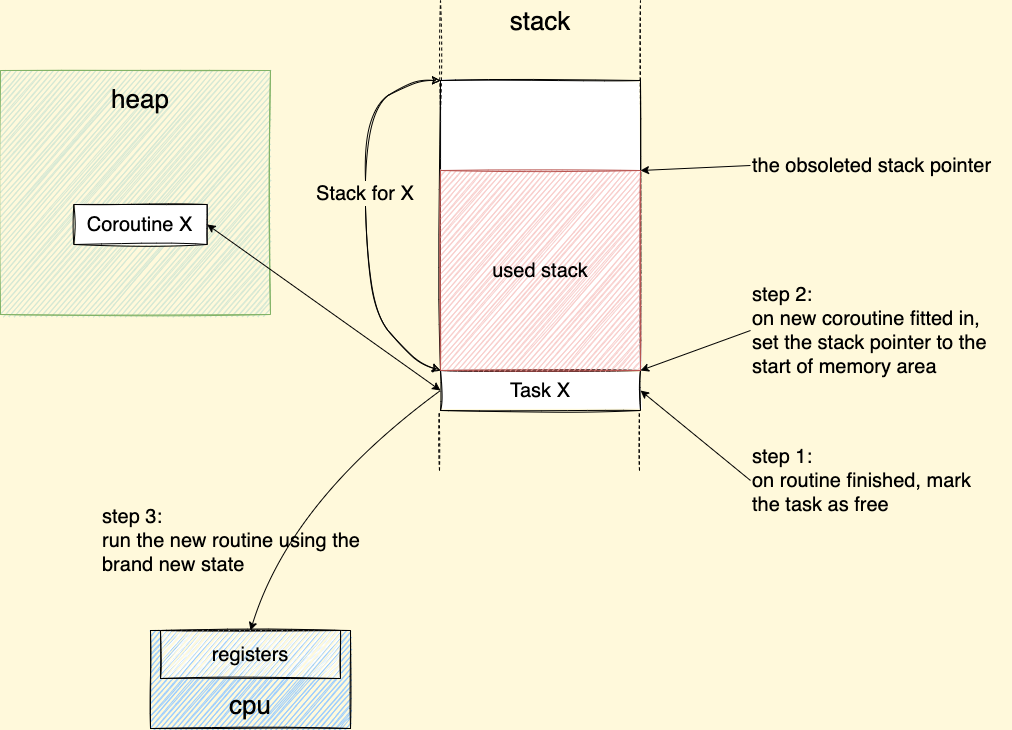

The diagram above was exported from draw.io. Its source (the exported page's mxGraphModel, read from the mxfile embedded in the PNG):
<mxGraphModel dx="1489" dy="793" grid="1" gridSize="10" guides="1" tooltips="1" connect="1" arrows="1" fold="1" page="1" pageScale="1" pageWidth="2339" pageHeight="3300" background="#FFF9DB" math="0" shadow="0">
  <root>
    <mxCell id="pHjgK3jhbbCQ-fOy6oBZ-0" />
    <mxCell id="pHjgK3jhbbCQ-fOy6oBZ-1" parent="pHjgK3jhbbCQ-fOy6oBZ-0" />
    <mxCell id="oXEUWvmYzRmXlebILtBu-0" value="step 3:&lt;br style=&quot;font-size: 20px&quot;&gt;run the new routine using the brand new state" style="text;html=1;strokeColor=none;fillColor=none;align=left;verticalAlign=middle;whiteSpace=wrap;rounded=0;fontSize=20;" parent="pHjgK3jhbbCQ-fOy6oBZ-1" vertex="1">
      <mxGeometry x="280" y="570" width="260" height="60" as="geometry" />
    </mxCell>
    <mxCell id="oXEUWvmYzRmXlebILtBu-1" value="Task X" style="rounded=0;whiteSpace=wrap;html=1;fontSize=20;sketch=1;" parent="pHjgK3jhbbCQ-fOy6oBZ-1" vertex="1">
      <mxGeometry x="620" y="430" width="200" height="40" as="geometry" />
    </mxCell>
    <mxCell id="oXEUWvmYzRmXlebILtBu-3" value="" style="rounded=0;whiteSpace=wrap;html=1;fontSize=20;sketch=1;" parent="pHjgK3jhbbCQ-fOy6oBZ-1" vertex="1">
      <mxGeometry x="620" y="140" width="200" height="290" as="geometry" />
    </mxCell>
    <mxCell id="oXEUWvmYzRmXlebILtBu-5" value="step 1:&lt;br style=&quot;font-size: 20px&quot;&gt;on routine finished, mark the task as free" style="text;html=1;strokeColor=none;fillColor=none;align=left;verticalAlign=middle;whiteSpace=wrap;rounded=0;fontSize=20;" parent="pHjgK3jhbbCQ-fOy6oBZ-1" vertex="1">
      <mxGeometry x="930" y="490" width="250" height="100" as="geometry" />
    </mxCell>
    <mxCell id="oXEUWvmYzRmXlebILtBu-6" value="" style="rounded=0;whiteSpace=wrap;html=1;shadow=0;glass=0;fillColor=#99CCFF;sketch=1;fontSize=16;strokeColor=rgba(0, 0, 0, 1);fillStyle=auto;" parent="pHjgK3jhbbCQ-fOy6oBZ-1" vertex="1">
      <mxGeometry x="330" y="690" width="200" height="98" as="geometry" />
    </mxCell>
    <mxCell id="oXEUWvmYzRmXlebILtBu-7" value="registers" style="rounded=0;whiteSpace=wrap;html=1;shadow=0;glass=0;fillColor=#FFFFFF;gradientColor=none;sketch=1;fontSize=20;" parent="pHjgK3jhbbCQ-fOy6oBZ-1" vertex="1">
      <mxGeometry x="340" y="690" width="180" height="48" as="geometry" />
    </mxCell>
    <mxCell id="oXEUWvmYzRmXlebILtBu-8" value="cpu" style="text;html=1;strokeColor=none;fillColor=none;align=center;verticalAlign=middle;whiteSpace=wrap;rounded=0;shadow=0;glass=0;sketch=1;fontSize=26;" parent="pHjgK3jhbbCQ-fOy6oBZ-1" vertex="1">
      <mxGeometry x="400" y="750" width="60" height="30" as="geometry" />
    </mxCell>
    <mxCell id="oXEUWvmYzRmXlebILtBu-10" value="" style="endArrow=none;dashed=1;html=1;rounded=0;sketch=1;fontSize=20;entryX=0;entryY=1;entryDx=0;entryDy=0;" parent="pHjgK3jhbbCQ-fOy6oBZ-1" edge="1">
      <mxGeometry width="50" height="50" relative="1" as="geometry">
        <mxPoint x="819" y="530" as="sourcePoint" />
        <mxPoint x="818.8199999999997" y="470" as="targetPoint" />
      </mxGeometry>
    </mxCell>
    <mxCell id="oXEUWvmYzRmXlebILtBu-11" value="" style="endArrow=none;dashed=1;html=1;rounded=0;sketch=1;fontSize=20;" parent="pHjgK3jhbbCQ-fOy6oBZ-1" edge="1">
      <mxGeometry width="50" height="50" relative="1" as="geometry">
        <mxPoint x="620" y="170" as="sourcePoint" />
        <mxPoint x="620" y="60" as="targetPoint" />
      </mxGeometry>
    </mxCell>
    <mxCell id="oXEUWvmYzRmXlebILtBu-12" value="" style="endArrow=none;dashed=1;html=1;rounded=0;sketch=1;fontSize=20;" parent="pHjgK3jhbbCQ-fOy6oBZ-1" edge="1">
      <mxGeometry width="50" height="50" relative="1" as="geometry">
        <mxPoint x="820" y="170" as="sourcePoint" />
        <mxPoint x="820" y="60" as="targetPoint" />
      </mxGeometry>
    </mxCell>
    <mxCell id="oXEUWvmYzRmXlebILtBu-13" value="stack" style="text;html=1;strokeColor=none;fillColor=none;align=center;verticalAlign=middle;whiteSpace=wrap;rounded=0;fontSize=26;" parent="pHjgK3jhbbCQ-fOy6oBZ-1" vertex="1">
      <mxGeometry x="690" y="66" width="60" height="30" as="geometry" />
    </mxCell>
    <mxCell id="oXEUWvmYzRmXlebILtBu-14" value="" style="rounded=0;whiteSpace=wrap;html=1;sketch=1;fontSize=20;fillColor=#d5e8d4;strokeColor=#82b366;" parent="pHjgK3jhbbCQ-fOy6oBZ-1" vertex="1">
      <mxGeometry x="180" y="130" width="270" height="244" as="geometry" />
    </mxCell>
    <mxCell id="oXEUWvmYzRmXlebILtBu-15" value="heap" style="text;html=1;strokeColor=none;fillColor=none;align=center;verticalAlign=middle;whiteSpace=wrap;rounded=0;sketch=1;fontSize=26;" parent="pHjgK3jhbbCQ-fOy6oBZ-1" vertex="1">
      <mxGeometry x="299.99666666666667" y="144" width="40" height="30" as="geometry" />
    </mxCell>
    <mxCell id="oXEUWvmYzRmXlebILtBu-16" value="Coroutine X" style="rounded=0;whiteSpace=wrap;html=1;fontSize=20;sketch=1;" parent="pHjgK3jhbbCQ-fOy6oBZ-1" vertex="1">
      <mxGeometry x="253.32666666666665" y="264" width="133.33333333333331" height="40" as="geometry" />
    </mxCell>
    <mxCell id="oXEUWvmYzRmXlebILtBu-17" value="" style="endArrow=classic;html=1;rounded=0;fontSize=20;align=left;exitX=0;exitY=0.5;exitDx=0;exitDy=0;entryX=1;entryY=0.5;entryDx=0;entryDy=0;startArrow=classic;startFill=1;" parent="pHjgK3jhbbCQ-fOy6oBZ-1" source="oXEUWvmYzRmXlebILtBu-1" target="oXEUWvmYzRmXlebILtBu-16" edge="1">
      <mxGeometry width="50" height="50" relative="1" as="geometry">
        <mxPoint x="470" y="340" as="sourcePoint" />
        <mxPoint x="520" y="290" as="targetPoint" />
      </mxGeometry>
    </mxCell>
    <mxCell id="oXEUWvmYzRmXlebILtBu-24" value="" style="endArrow=none;dashed=1;html=1;rounded=0;sketch=1;fontSize=20;entryX=0;entryY=1;entryDx=0;entryDy=0;" parent="pHjgK3jhbbCQ-fOy6oBZ-1" edge="1">
      <mxGeometry width="50" height="50" relative="1" as="geometry">
        <mxPoint x="619" y="530" as="sourcePoint" />
        <mxPoint x="618.8199999999997" y="470" as="targetPoint" />
      </mxGeometry>
    </mxCell>
    <mxCell id="oXEUWvmYzRmXlebILtBu-25" value="" style="endArrow=classic;html=1;rounded=0;entryX=1;entryY=0.5;entryDx=0;entryDy=0;fontSize=20;exitX=0;exitY=0.5;exitDx=0;exitDy=0;" parent="pHjgK3jhbbCQ-fOy6oBZ-1" source="oXEUWvmYzRmXlebILtBu-5" target="oXEUWvmYzRmXlebILtBu-1" edge="1">
      <mxGeometry width="50" height="50" relative="1" as="geometry">
        <mxPoint x="790" y="410" as="sourcePoint" />
        <mxPoint x="820" y="330" as="targetPoint" />
      </mxGeometry>
    </mxCell>
    <mxCell id="oXEUWvmYzRmXlebILtBu-28" value="used stack" style="rounded=0;whiteSpace=wrap;html=1;fontSize=20;sketch=1;fillColor=#f8cecc;strokeColor=#b85450;" parent="pHjgK3jhbbCQ-fOy6oBZ-1" vertex="1">
      <mxGeometry x="620" y="230" width="200" height="200" as="geometry" />
    </mxCell>
    <mxCell id="oXEUWvmYzRmXlebILtBu-29" value="Stack for X" style="text;html=1;strokeColor=none;fillColor=none;align=center;verticalAlign=middle;whiteSpace=wrap;rounded=0;fontSize=20;" parent="pHjgK3jhbbCQ-fOy6oBZ-1" vertex="1">
      <mxGeometry x="490" y="240" width="110" height="26" as="geometry" />
    </mxCell>
    <mxCell id="oXEUWvmYzRmXlebILtBu-30" value="the obsoleted stack pointer&amp;nbsp;" style="text;html=1;strokeColor=none;fillColor=none;align=left;verticalAlign=middle;whiteSpace=wrap;rounded=0;fontSize=20;" parent="pHjgK3jhbbCQ-fOy6oBZ-1" vertex="1">
      <mxGeometry x="930" y="190" width="260" height="70" as="geometry" />
    </mxCell>
    <mxCell id="oXEUWvmYzRmXlebILtBu-31" value="" style="endArrow=classic;html=1;rounded=0;exitX=0;exitY=0.5;exitDx=0;exitDy=0;entryX=1;entryY=0;entryDx=0;entryDy=0;" parent="pHjgK3jhbbCQ-fOy6oBZ-1" source="oXEUWvmYzRmXlebILtBu-30" target="oXEUWvmYzRmXlebILtBu-28" edge="1">
      <mxGeometry width="50" height="50" relative="1" as="geometry">
        <mxPoint x="820" y="480" as="sourcePoint" />
        <mxPoint x="870" y="430" as="targetPoint" />
      </mxGeometry>
    </mxCell>
    <mxCell id="oXEUWvmYzRmXlebILtBu-32" value="step 2:&lt;br style=&quot;font-size: 20px&quot;&gt;on new coroutine fitted in, set the stack pointer to the start of memory area" style="text;html=1;strokeColor=none;fillColor=none;align=left;verticalAlign=middle;whiteSpace=wrap;rounded=0;fontSize=20;" parent="pHjgK3jhbbCQ-fOy6oBZ-1" vertex="1">
      <mxGeometry x="930" y="340" width="250" height="100" as="geometry" />
    </mxCell>
    <mxCell id="oXEUWvmYzRmXlebILtBu-33" value="" style="endArrow=classic;startArrow=none;html=1;rounded=0;fontSize=20;exitX=0;exitY=0.5;exitDx=0;exitDy=0;entryX=1;entryY=1;entryDx=0;entryDy=0;startFill=0;" parent="pHjgK3jhbbCQ-fOy6oBZ-1" source="oXEUWvmYzRmXlebILtBu-32" target="oXEUWvmYzRmXlebILtBu-28" edge="1">
      <mxGeometry width="50" height="50" relative="1" as="geometry">
        <mxPoint x="820" y="470" as="sourcePoint" />
        <mxPoint x="870" y="420" as="targetPoint" />
      </mxGeometry>
    </mxCell>
    <mxCell id="oXEUWvmYzRmXlebILtBu-34" value="" style="curved=1;endArrow=classic;html=1;rounded=0;fontSize=20;exitX=0;exitY=0.5;exitDx=0;exitDy=0;entryX=0.5;entryY=0;entryDx=0;entryDy=0;" parent="pHjgK3jhbbCQ-fOy6oBZ-1" source="oXEUWvmYzRmXlebILtBu-1" target="oXEUWvmYzRmXlebILtBu-7" edge="1">
      <mxGeometry width="50" height="50" relative="1" as="geometry">
        <mxPoint x="660" y="430" as="sourcePoint" />
        <mxPoint x="710" y="380" as="targetPoint" />
        <Array as="points">
          <mxPoint x="470" y="560" />
        </Array>
      </mxGeometry>
    </mxCell>
    <mxCell id="Sug7EZEMxiA8rSQDteQe-0" value="" style="curved=1;endArrow=classic;html=1;rounded=0;sketch=1;exitX=0.5;exitY=0;exitDx=0;exitDy=0;" parent="pHjgK3jhbbCQ-fOy6oBZ-1" source="oXEUWvmYzRmXlebILtBu-29" edge="1">
      <mxGeometry width="50" height="50" relative="1" as="geometry">
        <mxPoint x="530" y="290" as="sourcePoint" />
        <mxPoint x="620" y="140" as="targetPoint" />
        <Array as="points">
          <mxPoint x="545" y="170" />
          <mxPoint x="590" y="140" />
        </Array>
      </mxGeometry>
    </mxCell>
    <mxCell id="Sug7EZEMxiA8rSQDteQe-1" value="" style="curved=1;endArrow=classic;html=1;rounded=0;sketch=1;exitX=0.5;exitY=1;exitDx=0;exitDy=0;entryX=0;entryY=1;entryDx=0;entryDy=0;" parent="pHjgK3jhbbCQ-fOy6oBZ-1" source="oXEUWvmYzRmXlebILtBu-29" target="oXEUWvmYzRmXlebILtBu-28" edge="1">
      <mxGeometry width="50" height="50" relative="1" as="geometry">
        <mxPoint x="565" y="234" as="sourcePoint" />
        <mxPoint x="630" y="150" as="targetPoint" />
        <Array as="points">
          <mxPoint x="545" y="360" />
          <mxPoint x="590" y="420" />
        </Array>
      </mxGeometry>
    </mxCell>
  </root>
</mxGraphModel>